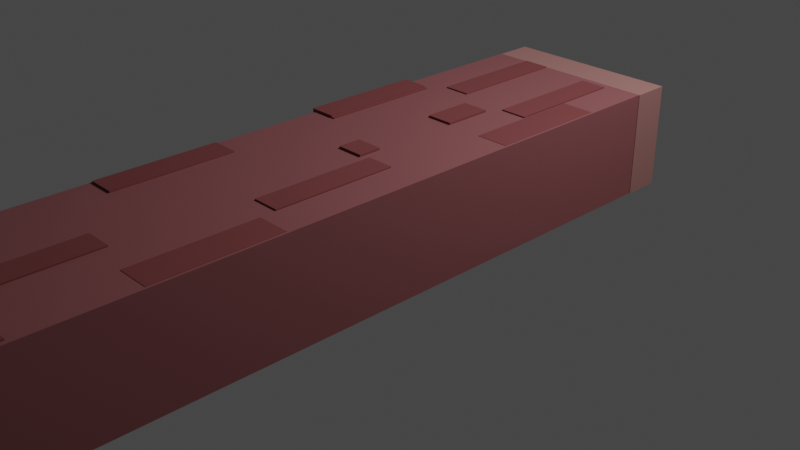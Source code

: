 # Source: trunk.blend  (saved by Blender 3.3.6; exported with 4.5.12 LTS)
import bpy
from mathutils import Matrix  # noqa: F401  (used for matrix-valued properties, if any)

bpy.ops.wm.read_factory_settings(use_empty=True)
scene = bpy.context.scene
scene.name = 'Scene'

# ---- collections
col_collection = bpy.data.collections.new('Collection'); scene.collection.children.link(col_collection)

# ---- materials (node trees are filled in below, after node groups)
mat_material_001 = bpy.data.materials.new('Material.001')
mat_material_001.use_transparent_shadow = False
mat_material = bpy.data.materials.new('Material')
mat_material.alpha_threshold = 0.0
mat_material.use_transparent_shadow = False
mat_material.roughness = 0.5
mat_material.line_color = (0.0, 0.0, 0.0, 1.0)
mat_material_003 = bpy.data.materials.new('Material.003')
mat_material_003.use_transparent_shadow = False
mat_material_004 = bpy.data.materials.new('Material.004')
mat_material_004.use_transparent_shadow = False
mat_material_015 = bpy.data.materials.new('Material.015')
mat_material_015.use_transparent_shadow = False
mat_material_014 = bpy.data.materials.new('Material.014')
mat_material_014.use_transparent_shadow = False
mat_material_006 = bpy.data.materials.new('Material.006')
mat_material_006.use_transparent_shadow = False
mat_material_013 = bpy.data.materials.new('Material.013')
mat_material_013.use_transparent_shadow = False
mat_material_018 = bpy.data.materials.new('Material.018')
mat_material_018.use_transparent_shadow = False
mat_material_016 = bpy.data.materials.new('Material.016')
mat_material_016.use_transparent_shadow = False
mat_material_017 = bpy.data.materials.new('Material.017')
mat_material_017.use_transparent_shadow = False
mat_material_005 = bpy.data.materials.new('Material.005')
mat_material_005.use_transparent_shadow = False
mat_material_011 = bpy.data.materials.new('Material.011')
mat_material_011.use_transparent_shadow = False
mat_material_009 = bpy.data.materials.new('Material.009')
mat_material_009.use_transparent_shadow = False
mat_material_008 = bpy.data.materials.new('Material.008')
mat_material_008.use_transparent_shadow = False
mat_material_007 = bpy.data.materials.new('Material.007')
mat_material_007.use_transparent_shadow = False
mat_material_010 = bpy.data.materials.new('Material.010')
mat_material_010.use_transparent_shadow = False
mat_material_012 = bpy.data.materials.new('Material.012')
mat_material_012.use_transparent_shadow = False

# ---- material node trees
mat_material_001.use_nodes = True; mat_material_001.node_tree.nodes.clear()
_N = mat_material_001.node_tree.nodes; _L = mat_material_001.node_tree.links
n0 = _N.new('ShaderNodeBsdfPrincipled'); n0.name = 'Principled BSDF'; n0.location = (10, 300)
n0.distribution = 'GGX'
n0.subsurface_method = 'RANDOM_WALK_SKIN'
n0.inputs[0].default_value = (0.2086, 0.06848, 0.07227, 1.0)
n0.inputs[3].default_value = 1.45
n0.inputs[27].default_value = (0.0, 0.0, 0.0, 1.0)
n0.inputs[28].default_value = 1.0
n1 = _N.new('ShaderNodeOutputMaterial'); n1.name = 'Material Output'; n1.location = (300, 300)
_L.new(n0.outputs[0], n1.inputs[0])
n1.is_active_output = True
mat_material.use_nodes = True; mat_material.node_tree.nodes.clear()
_N = mat_material.node_tree.nodes; _L = mat_material.node_tree.links
n0 = _N.new('ShaderNodeOutputMaterial'); n0.name = 'Material Output'; n0.location = (300, 300)
n1 = _N.new('ShaderNodeBsdfPrincipled'); n1.name = 'Principled BSDF'; n1.location = (10, 300)
n1.distribution = 'GGX'
n1.subsurface_method = 'RANDOM_WALK_SKIN'
n1.inputs[0].default_value = (0.2874, 0.1329, 0.1221, 1.0)
n1.inputs[3].default_value = 1.45
n1.inputs[27].default_value = (0.0, 0.0, 0.0, 1.0)
n1.inputs[28].default_value = 1.0
_L.new(n1.outputs[0], n0.inputs[0])
n0.is_active_output = True
mat_material_003.use_nodes = True; mat_material_003.node_tree.nodes.clear()
_N = mat_material_003.node_tree.nodes; _L = mat_material_003.node_tree.links
n0 = _N.new('ShaderNodeBsdfPrincipled'); n0.name = 'Principled BSDF'; n0.location = (10, 300)
n0.distribution = 'GGX'
n0.subsurface_method = 'RANDOM_WALK_SKIN'
n0.inputs[0].default_value = (0.162, 0.03955, 0.04092, 1.0)
n0.inputs[3].default_value = 1.45
n0.inputs[27].default_value = (0.0, 0.0, 0.0, 1.0)
n0.inputs[28].default_value = 1.0
n1 = _N.new('ShaderNodeOutputMaterial'); n1.name = 'Material Output'; n1.location = (300, 300)
_L.new(n0.outputs[0], n1.inputs[0])
n1.is_active_output = True
mat_material_004.use_nodes = True; mat_material_004.node_tree.nodes.clear()
_N = mat_material_004.node_tree.nodes; _L = mat_material_004.node_tree.links
n0 = _N.new('ShaderNodeBsdfPrincipled'); n0.name = 'Principled BSDF'; n0.location = (10, 300)
n0.distribution = 'GGX'
n0.subsurface_method = 'RANDOM_WALK_SKIN'
n0.inputs[0].default_value = (0.162, 0.03955, 0.04092, 1.0)
n0.inputs[3].default_value = 1.45
n0.inputs[27].default_value = (0.0, 0.0, 0.0, 1.0)
n0.inputs[28].default_value = 1.0
n1 = _N.new('ShaderNodeOutputMaterial'); n1.name = 'Material Output'; n1.location = (300, 300)
_L.new(n0.outputs[0], n1.inputs[0])
n1.is_active_output = True
mat_material_015.use_nodes = True; mat_material_015.node_tree.nodes.clear()
_N = mat_material_015.node_tree.nodes; _L = mat_material_015.node_tree.links
n0 = _N.new('ShaderNodeBsdfPrincipled'); n0.name = 'Principled BSDF'; n0.location = (10, 300)
n0.distribution = 'GGX'
n0.subsurface_method = 'RANDOM_WALK_SKIN'
n0.inputs[0].default_value = (0.162, 0.03955, 0.04092, 1.0)
n0.inputs[3].default_value = 1.45
n0.inputs[27].default_value = (0.0, 0.0, 0.0, 1.0)
n0.inputs[28].default_value = 1.0
n1 = _N.new('ShaderNodeOutputMaterial'); n1.name = 'Material Output'; n1.location = (300, 300)
_L.new(n0.outputs[0], n1.inputs[0])
n1.is_active_output = True
mat_material_014.use_nodes = True; mat_material_014.node_tree.nodes.clear()
_N = mat_material_014.node_tree.nodes; _L = mat_material_014.node_tree.links
n0 = _N.new('ShaderNodeBsdfPrincipled'); n0.name = 'Principled BSDF'; n0.location = (10, 300)
n0.distribution = 'GGX'
n0.subsurface_method = 'RANDOM_WALK_SKIN'
n0.inputs[0].default_value = (0.162, 0.03955, 0.04092, 1.0)
n0.inputs[3].default_value = 1.45
n0.inputs[27].default_value = (0.0, 0.0, 0.0, 1.0)
n0.inputs[28].default_value = 1.0
n1 = _N.new('ShaderNodeOutputMaterial'); n1.name = 'Material Output'; n1.location = (300, 300)
_L.new(n0.outputs[0], n1.inputs[0])
n1.is_active_output = True
mat_material_006.use_nodes = True; mat_material_006.node_tree.nodes.clear()
_N = mat_material_006.node_tree.nodes; _L = mat_material_006.node_tree.links
n0 = _N.new('ShaderNodeBsdfPrincipled'); n0.name = 'Principled BSDF'; n0.location = (10, 300)
n0.distribution = 'GGX'
n0.subsurface_method = 'RANDOM_WALK_SKIN'
n0.inputs[0].default_value = (0.162, 0.03955, 0.04092, 1.0)
n0.inputs[3].default_value = 1.45
n0.inputs[27].default_value = (0.0, 0.0, 0.0, 1.0)
n0.inputs[28].default_value = 1.0
n1 = _N.new('ShaderNodeOutputMaterial'); n1.name = 'Material Output'; n1.location = (300, 300)
_L.new(n0.outputs[0], n1.inputs[0])
n1.is_active_output = True
mat_material_013.use_nodes = True; mat_material_013.node_tree.nodes.clear()
_N = mat_material_013.node_tree.nodes; _L = mat_material_013.node_tree.links
n0 = _N.new('ShaderNodeBsdfPrincipled'); n0.name = 'Principled BSDF'; n0.location = (10, 300)
n0.distribution = 'GGX'
n0.subsurface_method = 'RANDOM_WALK_SKIN'
n0.inputs[0].default_value = (0.162, 0.03955, 0.04092, 1.0)
n0.inputs[3].default_value = 1.45
n0.inputs[27].default_value = (0.0, 0.0, 0.0, 1.0)
n0.inputs[28].default_value = 1.0
n1 = _N.new('ShaderNodeOutputMaterial'); n1.name = 'Material Output'; n1.location = (300, 300)
_L.new(n0.outputs[0], n1.inputs[0])
n1.is_active_output = True
mat_material_018.use_nodes = True; mat_material_018.node_tree.nodes.clear()
_N = mat_material_018.node_tree.nodes; _L = mat_material_018.node_tree.links
n0 = _N.new('ShaderNodeBsdfPrincipled'); n0.name = 'Principled BSDF'; n0.location = (10, 300)
n0.distribution = 'GGX'
n0.subsurface_method = 'RANDOM_WALK_SKIN'
n0.inputs[0].default_value = (0.162, 0.03955, 0.04092, 1.0)
n0.inputs[3].default_value = 1.45
n0.inputs[27].default_value = (0.0, 0.0, 0.0, 1.0)
n0.inputs[28].default_value = 1.0
n1 = _N.new('ShaderNodeOutputMaterial'); n1.name = 'Material Output'; n1.location = (300, 300)
_L.new(n0.outputs[0], n1.inputs[0])
n1.is_active_output = True
mat_material_016.use_nodes = True; mat_material_016.node_tree.nodes.clear()
_N = mat_material_016.node_tree.nodes; _L = mat_material_016.node_tree.links
n0 = _N.new('ShaderNodeBsdfPrincipled'); n0.name = 'Principled BSDF'; n0.location = (10, 300)
n0.distribution = 'GGX'
n0.subsurface_method = 'RANDOM_WALK_SKIN'
n0.inputs[0].default_value = (0.162, 0.03955, 0.04092, 1.0)
n0.inputs[3].default_value = 1.45
n0.inputs[27].default_value = (0.0, 0.0, 0.0, 1.0)
n0.inputs[28].default_value = 1.0
n1 = _N.new('ShaderNodeOutputMaterial'); n1.name = 'Material Output'; n1.location = (300, 300)
_L.new(n0.outputs[0], n1.inputs[0])
n1.is_active_output = True
mat_material_017.use_nodes = True; mat_material_017.node_tree.nodes.clear()
_N = mat_material_017.node_tree.nodes; _L = mat_material_017.node_tree.links
n0 = _N.new('ShaderNodeBsdfPrincipled'); n0.name = 'Principled BSDF'; n0.location = (10, 300)
n0.distribution = 'GGX'
n0.subsurface_method = 'RANDOM_WALK_SKIN'
n0.inputs[0].default_value = (0.162, 0.03955, 0.04092, 1.0)
n0.inputs[3].default_value = 1.45
n0.inputs[27].default_value = (0.0, 0.0, 0.0, 1.0)
n0.inputs[28].default_value = 1.0
n1 = _N.new('ShaderNodeOutputMaterial'); n1.name = 'Material Output'; n1.location = (300, 300)
_L.new(n0.outputs[0], n1.inputs[0])
n1.is_active_output = True
mat_material_005.use_nodes = True; mat_material_005.node_tree.nodes.clear()
_N = mat_material_005.node_tree.nodes; _L = mat_material_005.node_tree.links
n0 = _N.new('ShaderNodeBsdfPrincipled'); n0.name = 'Principled BSDF'; n0.location = (10, 300)
n0.distribution = 'GGX'
n0.subsurface_method = 'RANDOM_WALK_SKIN'
n0.inputs[0].default_value = (0.162, 0.03955, 0.04092, 1.0)
n0.inputs[3].default_value = 1.45
n0.inputs[27].default_value = (0.0, 0.0, 0.0, 1.0)
n0.inputs[28].default_value = 1.0
n1 = _N.new('ShaderNodeOutputMaterial'); n1.name = 'Material Output'; n1.location = (300, 300)
_L.new(n0.outputs[0], n1.inputs[0])
n1.is_active_output = True
mat_material_011.use_nodes = True; mat_material_011.node_tree.nodes.clear()
_N = mat_material_011.node_tree.nodes; _L = mat_material_011.node_tree.links
n0 = _N.new('ShaderNodeBsdfPrincipled'); n0.name = 'Principled BSDF'; n0.location = (10, 300)
n0.distribution = 'GGX'
n0.subsurface_method = 'RANDOM_WALK_SKIN'
n0.inputs[0].default_value = (0.162, 0.03955, 0.04092, 1.0)
n0.inputs[3].default_value = 1.45
n0.inputs[27].default_value = (0.0, 0.0, 0.0, 1.0)
n0.inputs[28].default_value = 1.0
n1 = _N.new('ShaderNodeOutputMaterial'); n1.name = 'Material Output'; n1.location = (300, 300)
_L.new(n0.outputs[0], n1.inputs[0])
n1.is_active_output = True
mat_material_009.use_nodes = True; mat_material_009.node_tree.nodes.clear()
_N = mat_material_009.node_tree.nodes; _L = mat_material_009.node_tree.links
n0 = _N.new('ShaderNodeBsdfPrincipled'); n0.name = 'Principled BSDF'; n0.location = (10, 300)
n0.distribution = 'GGX'
n0.subsurface_method = 'RANDOM_WALK_SKIN'
n0.inputs[0].default_value = (0.162, 0.03955, 0.04092, 1.0)
n0.inputs[3].default_value = 1.45
n0.inputs[27].default_value = (0.0, 0.0, 0.0, 1.0)
n0.inputs[28].default_value = 1.0
n1 = _N.new('ShaderNodeOutputMaterial'); n1.name = 'Material Output'; n1.location = (300, 300)
_L.new(n0.outputs[0], n1.inputs[0])
n1.is_active_output = True
mat_material_008.use_nodes = True; mat_material_008.node_tree.nodes.clear()
_N = mat_material_008.node_tree.nodes; _L = mat_material_008.node_tree.links
n0 = _N.new('ShaderNodeBsdfPrincipled'); n0.name = 'Principled BSDF'; n0.location = (10, 300)
n0.distribution = 'GGX'
n0.subsurface_method = 'RANDOM_WALK_SKIN'
n0.inputs[0].default_value = (0.162, 0.03955, 0.04092, 1.0)
n0.inputs[3].default_value = 1.45
n0.inputs[27].default_value = (0.0, 0.0, 0.0, 1.0)
n0.inputs[28].default_value = 1.0
n1 = _N.new('ShaderNodeOutputMaterial'); n1.name = 'Material Output'; n1.location = (300, 300)
_L.new(n0.outputs[0], n1.inputs[0])
n1.is_active_output = True
mat_material_007.use_nodes = True; mat_material_007.node_tree.nodes.clear()
_N = mat_material_007.node_tree.nodes; _L = mat_material_007.node_tree.links
n0 = _N.new('ShaderNodeBsdfPrincipled'); n0.name = 'Principled BSDF'; n0.location = (10, 300)
n0.distribution = 'GGX'
n0.subsurface_method = 'RANDOM_WALK_SKIN'
n0.inputs[0].default_value = (0.162, 0.03955, 0.04092, 1.0)
n0.inputs[3].default_value = 1.45
n0.inputs[27].default_value = (0.0, 0.0, 0.0, 1.0)
n0.inputs[28].default_value = 1.0
n1 = _N.new('ShaderNodeOutputMaterial'); n1.name = 'Material Output'; n1.location = (300, 300)
_L.new(n0.outputs[0], n1.inputs[0])
n1.is_active_output = True
mat_material_010.use_nodes = True; mat_material_010.node_tree.nodes.clear()
_N = mat_material_010.node_tree.nodes; _L = mat_material_010.node_tree.links
n0 = _N.new('ShaderNodeBsdfPrincipled'); n0.name = 'Principled BSDF'; n0.location = (10, 300)
n0.distribution = 'GGX'
n0.subsurface_method = 'RANDOM_WALK_SKIN'
n0.inputs[0].default_value = (0.162, 0.03955, 0.04092, 1.0)
n0.inputs[3].default_value = 1.45
n0.inputs[27].default_value = (0.0, 0.0, 0.0, 1.0)
n0.inputs[28].default_value = 1.0
n1 = _N.new('ShaderNodeOutputMaterial'); n1.name = 'Material Output'; n1.location = (300, 300)
_L.new(n0.outputs[0], n1.inputs[0])
n1.is_active_output = True
mat_material_012.use_nodes = True; mat_material_012.node_tree.nodes.clear()
_N = mat_material_012.node_tree.nodes; _L = mat_material_012.node_tree.links
n0 = _N.new('ShaderNodeBsdfPrincipled'); n0.name = 'Principled BSDF'; n0.location = (10, 300)
n0.distribution = 'GGX'
n0.subsurface_method = 'RANDOM_WALK_SKIN'
n0.inputs[0].default_value = (0.162, 0.03955, 0.04092, 1.0)
n0.inputs[3].default_value = 1.45
n0.inputs[27].default_value = (0.0, 0.0, 0.0, 1.0)
n0.inputs[28].default_value = 1.0
n1 = _N.new('ShaderNodeOutputMaterial'); n1.name = 'Material Output'; n1.location = (300, 300)
_L.new(n0.outputs[0], n1.inputs[0])
n1.is_active_output = True

# ---- world
world_world = bpy.data.worlds.new('World'); scene.world = world_world
world_world.use_nodes = True; world_world.node_tree.nodes.clear()
_N = world_world.node_tree.nodes; _L = world_world.node_tree.links
n0 = _N.new('ShaderNodeOutputWorld'); n0.name = 'World Output'; n0.location = (300, 300)
n1 = _N.new('ShaderNodeBackground'); n1.name = 'Background'; n1.location = (10, 300)
n1.inputs[0].default_value = (0.05088, 0.05088, 0.05088, 1.0)
_L.new(n1.outputs[0], n0.inputs[0])
n0.is_active_output = True
world_world.color = (0.05088, 0.05088, 0.05088)
world_world.use_sun_shadow = False
world_world.sun_shadow_jitter_overblur = 0.0

# ---- cameras
cam_camera = bpy.data.cameras.new('Camera')
cam_camera.clip_end = 100.0
cam_camera.ortho_scale = 7.314

# ---- lights
light_light = bpy.data.lights.new('Light', 'POINT')
light_light.transmission_factor = 0.0
light_light.energy = 1000.0
light_light.shadow_soft_size = 0.1
light_light.shadow_maximum_resolution = 0.006
light_light.use_absolute_resolution = True

# ---- meshes
me_cube = bpy.data.meshes.new('Cube')
me_cube.from_pydata([(1.0, 1.0, 1.0), (1.0, 1.0, -1.0), (1.0, -1.0, 1.0), (1.0, -1.0, -1.0), (-1.0, 1.0, 1.0), (-1.0, 1.0, -1.0), (-1.0, -1.0, 1.0), (-1.0, -1.0, -1.0), (-0.5763, -1.0, -1.0), (0.3714, -1.0, -1.0), (0.6209, -1.0, -1.0), (0.6038, 1.0, -1.0), (-0.4801, 1.0, -1.0), (0.4149, -0.6257, -1.0), (0.5576, -1.0, 0.3023), (-0.4252, -1.0, 0.2757)], [(8, 9), (9, 10), (13, 10), (11, 13), (12, 13), (13, 9), (9, 14), (14, 15), (15, 8)], [(0, 4, 6, 2), (7, 6, 4, 5), (5, 12, 8, 7), (1, 0, 2, 3), (5, 4, 0, 1, 11, 12), (10, 11, 1, 3)])
_uv = me_cube.uv_layers.new(name='UVMap')
_uv.uv.foreach_set('vector', [0.625, 0.5, 0.875, 0.5, 0.875, 0.75, 0.625, 0.75, 0.375, 0.0, 0.625, 0.0, 0.625, 0.25, 0.375, 0.25, 0.125, 0.5, 0.19, 0.5, 0.178, 0.75, 0.125, 0.75, 0.375, 0.5, 0.625, 0.5, 0.625, 0.75, 0.375, 0.75, 0.375, 0.25, 0.625, 0.25, 0.625, 0.5, 0.375, 0.5, 0.375, 0.4505, 0.375, 0.315, 0.3276, 0.75, 0.3255, 0.5, 0.375, 0.5, 0.375, 0.75])
me_cube.materials.append(mat_material_001)
me_cube.use_mirror_vertex_groups = False
me_cube.update()
me_cube_001 = bpy.data.meshes.new('Cube.001')
me_cube_001.from_pydata([(1.0, 1.0, 1.0), (1.0, 1.0, -1.0), (1.0, -1.0, 1.0), (1.0, -1.0, -1.0), (-1.0, 1.0, 1.0), (-1.0, 1.0, -1.0), (-1.0, -1.0, 1.0), (-1.0, -1.0, -1.0)], [], [(0, 4, 6, 2), (3, 2, 6, 7), (7, 6, 4, 5), (5, 1, 3, 7), (1, 0, 2, 3), (5, 4, 0, 1)])
_uv = me_cube_001.uv_layers.new(name='UVMap')
_uv.uv.foreach_set('vector', [0.625, 0.5, 0.875, 0.5, 0.875, 0.75, 0.625, 0.75, 0.375, 0.75, 0.625, 0.75, 0.625, 1.0, 0.375, 1.0, 0.375, 0.0, 0.625, 0.0, 0.625, 0.25, 0.375, 0.25, 0.125, 0.5, 0.375, 0.5, 0.375, 0.75, 0.125, 0.75, 0.375, 0.5, 0.625, 0.5, 0.625, 0.75, 0.375, 0.75, 0.375, 0.25, 0.625, 0.25, 0.625, 0.5, 0.375, 0.5])
me_cube_001.materials.append(mat_material)
me_cube_001.use_mirror_vertex_groups = False
me_cube_001.update()
me_cube_002 = bpy.data.meshes.new('Cube.002')
me_cube_002.from_pydata([(1.0, 1.0, 1.0), (1.0, 1.0, -1.0), (1.0, -1.0, 1.0), (1.0, -1.0, -1.0), (-1.0, 1.0, 1.0), (-1.0, 1.0, -1.0), (-1.0, -1.0, 1.0), (-1.0, -1.0, -1.0), (-0.5127, -1.0, -1.0), (0.5657, -1.0, -1.0), (0.5749, 1.0, -1.0), (-0.4983, 1.0, -1.0), (-0.5146, -1.0, 0.1939), (0.5977, -1.0, 0.2667)], [(8, 9), (10, 11)], [(0, 4, 6, 2), (3, 2, 6, 7, 8, 12, 13, 9), (7, 6, 4, 5), (5, 11, 8, 7), (1, 0, 2, 3), (9, 10, 1, 3)])
_uv = me_cube_002.uv_layers.new(name='UVMap')
_uv.uv.foreach_set('vector', [0.625, 0.5, 0.875, 0.5, 0.875, 0.75, 0.625, 0.75, 0.375, 0.75, 0.625, 0.75, 0.625, 1.0, 0.375, 1.0, 0.375, 0.9391, 0.5242, 0.9393, 0.5333, 0.8003, 0.375, 0.8043, 0.375, 0.0, 0.625, 0.0, 0.625, 0.25, 0.375, 0.25, 0.125, 0.5, 0.1877, 0.5, 0.1859, 0.75, 0.125, 0.75, 0.375, 0.5, 0.625, 0.5, 0.625, 0.75, 0.375, 0.75, 0.3207, 0.75, 0.3219, 0.5, 0.375, 0.5, 0.375, 0.75])
me_cube_002.materials.append(mat_material)
me_cube_002.use_mirror_vertex_groups = False
me_cube_002.update()
me_cube_003 = bpy.data.meshes.new('Cube.003')
me_cube_003.from_pydata([(-0.5835, -0.5304, -0.2415), (-0.5835, -0.5304, 0.2415), (-0.5835, 0.5304, -0.2415), (-0.5835, 0.5304, 0.2415), (0.5835, -0.5304, -0.2415), (0.5835, -0.5304, 0.2415), (0.5835, 0.5304, -0.2415), (0.5835, 0.5304, 0.2415)], [], [(0, 1, 3, 2), (2, 3, 7, 6), (6, 7, 5, 4), (4, 5, 1, 0), (2, 6, 4, 0), (7, 3, 1, 5)])
_uv = me_cube_003.uv_layers.new(name='UVMap')
_uv.uv.foreach_set('vector', [0.375, 0.0, 0.625, 0.0, 0.625, 0.25, 0.375, 0.25, 0.375, 0.25, 0.625, 0.25, 0.625, 0.5, 0.375, 0.5, 0.375, 0.5, 0.625, 0.5, 0.625, 0.75, 0.375, 0.75, 0.375, 0.75, 0.625, 0.75, 0.625, 1.0, 0.375, 1.0, 0.125, 0.5, 0.375, 0.5, 0.375, 0.75, 0.125, 0.75, 0.625, 0.5, 0.875, 0.5, 0.875, 0.75, 0.625, 0.75])
me_cube_003.materials.append(mat_material_003)
me_cube_003.update()
me_cube_004 = bpy.data.meshes.new('Cube.004')
me_cube_004.from_pydata([(-0.5835, -0.5304, -0.2415), (-0.5835, -0.5304, 0.2415), (-0.5835, 0.5304, -0.2415), (-0.5835, 0.5304, 0.2415), (0.5835, -0.5304, -0.2415), (0.5835, -0.5304, 0.2415), (0.5835, 0.5304, -0.2415), (0.5835, 0.5304, 0.2415)], [], [(0, 1, 3, 2), (2, 3, 7, 6), (6, 7, 5, 4), (4, 5, 1, 0), (2, 6, 4, 0), (7, 3, 1, 5)])
_uv = me_cube_004.uv_layers.new(name='UVMap')
_uv.uv.foreach_set('vector', [0.375, 0.0, 0.625, 0.0, 0.625, 0.25, 0.375, 0.25, 0.375, 0.25, 0.625, 0.25, 0.625, 0.5, 0.375, 0.5, 0.375, 0.5, 0.625, 0.5, 0.625, 0.75, 0.375, 0.75, 0.375, 0.75, 0.625, 0.75, 0.625, 1.0, 0.375, 1.0, 0.125, 0.5, 0.375, 0.5, 0.375, 0.75, 0.125, 0.75, 0.625, 0.5, 0.875, 0.5, 0.875, 0.75, 0.625, 0.75])
me_cube_004.materials.append(mat_material_004)
me_cube_004.update()
me_cube_005 = bpy.data.meshes.new('Cube.005')
me_cube_005.from_pydata([(-0.5835, -0.5304, -0.2415), (-0.5835, -0.5304, 0.2415), (-0.5835, 0.5304, -0.2415), (-0.5835, 0.5304, 0.2415), (0.5835, -0.5304, -0.2415), (0.5835, -0.5304, 0.2415), (0.5835, 0.5304, -0.2415), (0.5835, 0.5304, 0.2415)], [], [(0, 1, 3, 2), (2, 3, 7, 6), (6, 7, 5, 4), (4, 5, 1, 0), (2, 6, 4, 0), (7, 3, 1, 5)])
_uv = me_cube_005.uv_layers.new(name='UVMap')
_uv.uv.foreach_set('vector', [0.375, 0.0, 0.625, 0.0, 0.625, 0.25, 0.375, 0.25, 0.375, 0.25, 0.625, 0.25, 0.625, 0.5, 0.375, 0.5, 0.375, 0.5, 0.625, 0.5, 0.625, 0.75, 0.375, 0.75, 0.375, 0.75, 0.625, 0.75, 0.625, 1.0, 0.375, 1.0, 0.125, 0.5, 0.375, 0.5, 0.375, 0.75, 0.125, 0.75, 0.625, 0.5, 0.875, 0.5, 0.875, 0.75, 0.625, 0.75])
me_cube_005.materials.append(mat_material_015)
me_cube_005.update()
me_cube_006 = bpy.data.meshes.new('Cube.006')
me_cube_006.from_pydata([(-0.5835, -0.5304, -0.2415), (-0.5835, -0.5304, 0.2415), (-0.5835, 0.5304, -0.2415), (-0.5835, 0.5304, 0.2415), (0.5835, -0.5304, -0.2415), (0.5835, -0.5304, 0.2415), (0.5835, 0.5304, -0.2415), (0.5835, 0.5304, 0.2415)], [], [(0, 1, 3, 2), (2, 3, 7, 6), (6, 7, 5, 4), (4, 5, 1, 0), (2, 6, 4, 0), (7, 3, 1, 5)])
_uv = me_cube_006.uv_layers.new(name='UVMap')
_uv.uv.foreach_set('vector', [0.375, 0.0, 0.625, 0.0, 0.625, 0.25, 0.375, 0.25, 0.375, 0.25, 0.625, 0.25, 0.625, 0.5, 0.375, 0.5, 0.375, 0.5, 0.625, 0.5, 0.625, 0.75, 0.375, 0.75, 0.375, 0.75, 0.625, 0.75, 0.625, 1.0, 0.375, 1.0, 0.125, 0.5, 0.375, 0.5, 0.375, 0.75, 0.125, 0.75, 0.625, 0.5, 0.875, 0.5, 0.875, 0.75, 0.625, 0.75])
me_cube_006.materials.append(mat_material_014)
me_cube_006.update()
me_cube_007 = bpy.data.meshes.new('Cube.007')
me_cube_007.from_pydata([(-0.5835, -0.5304, -0.2415), (-0.5835, -0.5304, 0.2415), (-0.5835, 0.5304, -0.2415), (-0.5835, 0.5304, 0.2415), (0.5835, -0.5304, -0.2415), (0.5835, -0.5304, 0.2415), (0.5835, 0.5304, -0.2415), (0.5835, 0.5304, 0.2415)], [], [(0, 1, 3, 2), (2, 3, 7, 6), (6, 7, 5, 4), (4, 5, 1, 0), (2, 6, 4, 0), (7, 3, 1, 5)])
_uv = me_cube_007.uv_layers.new(name='UVMap')
_uv.uv.foreach_set('vector', [0.375, 0.0, 0.625, 0.0, 0.625, 0.25, 0.375, 0.25, 0.375, 0.25, 0.625, 0.25, 0.625, 0.5, 0.375, 0.5, 0.375, 0.5, 0.625, 0.5, 0.625, 0.75, 0.375, 0.75, 0.375, 0.75, 0.625, 0.75, 0.625, 1.0, 0.375, 1.0, 0.125, 0.5, 0.375, 0.5, 0.375, 0.75, 0.125, 0.75, 0.625, 0.5, 0.875, 0.5, 0.875, 0.75, 0.625, 0.75])
me_cube_007.materials.append(mat_material_006)
me_cube_007.update()
me_cube_008 = bpy.data.meshes.new('Cube.008')
me_cube_008.from_pydata([(-0.5835, -0.5304, -0.2415), (-0.5835, -0.5304, 0.2415), (-0.5835, 0.5304, -0.2415), (-0.5835, 0.5304, 0.2415), (0.5835, -0.5304, -0.2415), (0.5835, -0.5304, 0.2415), (0.5835, 0.5304, -0.2415), (0.5835, 0.5304, 0.2415)], [], [(0, 1, 3, 2), (2, 3, 7, 6), (6, 7, 5, 4), (4, 5, 1, 0), (2, 6, 4, 0), (7, 3, 1, 5)])
_uv = me_cube_008.uv_layers.new(name='UVMap')
_uv.uv.foreach_set('vector', [0.375, 0.0, 0.625, 0.0, 0.625, 0.25, 0.375, 0.25, 0.375, 0.25, 0.625, 0.25, 0.625, 0.5, 0.375, 0.5, 0.375, 0.5, 0.625, 0.5, 0.625, 0.75, 0.375, 0.75, 0.375, 0.75, 0.625, 0.75, 0.625, 1.0, 0.375, 1.0, 0.125, 0.5, 0.375, 0.5, 0.375, 0.75, 0.125, 0.75, 0.625, 0.5, 0.875, 0.5, 0.875, 0.75, 0.625, 0.75])
me_cube_008.materials.append(mat_material_013)
me_cube_008.update()
me_cube_009 = bpy.data.meshes.new('Cube.009')
me_cube_009.from_pydata([(-0.5835, -0.5304, -0.2415), (-0.5835, -0.5304, 0.2415), (-0.5835, 0.5304, -0.2415), (-0.5835, 0.5304, 0.2415), (0.5835, -0.5304, -0.2415), (0.5835, -0.5304, 0.2415), (0.5835, 0.5304, -0.2415), (0.5835, 0.5304, 0.2415)], [], [(0, 1, 3, 2), (2, 3, 7, 6), (6, 7, 5, 4), (4, 5, 1, 0), (2, 6, 4, 0), (7, 3, 1, 5)])
_uv = me_cube_009.uv_layers.new(name='UVMap')
_uv.uv.foreach_set('vector', [0.375, 0.0, 0.625, 0.0, 0.625, 0.25, 0.375, 0.25, 0.375, 0.25, 0.625, 0.25, 0.625, 0.5, 0.375, 0.5, 0.375, 0.5, 0.625, 0.5, 0.625, 0.75, 0.375, 0.75, 0.375, 0.75, 0.625, 0.75, 0.625, 1.0, 0.375, 1.0, 0.125, 0.5, 0.375, 0.5, 0.375, 0.75, 0.125, 0.75, 0.625, 0.5, 0.875, 0.5, 0.875, 0.75, 0.625, 0.75])
me_cube_009.materials.append(mat_material_018)
me_cube_009.update()
me_cube_010 = bpy.data.meshes.new('Cube.010')
me_cube_010.from_pydata([(-0.5835, -0.5304, -0.2415), (-0.5835, -0.5304, 0.2415), (-0.5835, 0.5304, -0.2415), (-0.5835, 0.5304, 0.2415), (0.5835, -0.5304, -0.2415), (0.5835, -0.5304, 0.2415), (0.5835, 0.5304, -0.2415), (0.5835, 0.5304, 0.2415)], [], [(0, 1, 3, 2), (2, 3, 7, 6), (6, 7, 5, 4), (4, 5, 1, 0), (2, 6, 4, 0), (7, 3, 1, 5)])
_uv = me_cube_010.uv_layers.new(name='UVMap')
_uv.uv.foreach_set('vector', [0.375, 0.0, 0.625, 0.0, 0.625, 0.25, 0.375, 0.25, 0.375, 0.25, 0.625, 0.25, 0.625, 0.5, 0.375, 0.5, 0.375, 0.5, 0.625, 0.5, 0.625, 0.75, 0.375, 0.75, 0.375, 0.75, 0.625, 0.75, 0.625, 1.0, 0.375, 1.0, 0.125, 0.5, 0.375, 0.5, 0.375, 0.75, 0.125, 0.75, 0.625, 0.5, 0.875, 0.5, 0.875, 0.75, 0.625, 0.75])
me_cube_010.materials.append(mat_material_016)
me_cube_010.update()
me_cube_011 = bpy.data.meshes.new('Cube.011')
me_cube_011.from_pydata([(-0.5835, -0.5304, -0.2415), (-0.5835, -0.5304, 0.2415), (-0.5835, 0.5304, -0.2415), (-0.5835, 0.5304, 0.2415), (0.5835, -0.5304, -0.2415), (0.5835, -0.5304, 0.2415), (0.5835, 0.5304, -0.2415), (0.5835, 0.5304, 0.2415)], [], [(0, 1, 3, 2), (2, 3, 7, 6), (6, 7, 5, 4), (4, 5, 1, 0), (2, 6, 4, 0), (7, 3, 1, 5)])
_uv = me_cube_011.uv_layers.new(name='UVMap')
_uv.uv.foreach_set('vector', [0.375, 0.0, 0.625, 0.0, 0.625, 0.25, 0.375, 0.25, 0.375, 0.25, 0.625, 0.25, 0.625, 0.5, 0.375, 0.5, 0.375, 0.5, 0.625, 0.5, 0.625, 0.75, 0.375, 0.75, 0.375, 0.75, 0.625, 0.75, 0.625, 1.0, 0.375, 1.0, 0.125, 0.5, 0.375, 0.5, 0.375, 0.75, 0.125, 0.75, 0.625, 0.5, 0.875, 0.5, 0.875, 0.75, 0.625, 0.75])
me_cube_011.materials.append(mat_material_017)
me_cube_011.update()
me_cube_012 = bpy.data.meshes.new('Cube.012')
me_cube_012.from_pydata([(-0.5835, -0.5304, -0.2415), (-0.5835, -0.5304, 0.2415), (-0.5835, 0.5304, -0.2415), (-0.5835, 0.5304, 0.2415), (0.5835, -0.5304, -0.2415), (0.5835, -0.5304, 0.2415), (0.5835, 0.5304, -0.2415), (0.5835, 0.5304, 0.2415)], [], [(0, 1, 3, 2), (2, 3, 7, 6), (6, 7, 5, 4), (4, 5, 1, 0), (2, 6, 4, 0), (7, 3, 1, 5)])
_uv = me_cube_012.uv_layers.new(name='UVMap')
_uv.uv.foreach_set('vector', [0.375, 0.0, 0.625, 0.0, 0.625, 0.25, 0.375, 0.25, 0.375, 0.25, 0.625, 0.25, 0.625, 0.5, 0.375, 0.5, 0.375, 0.5, 0.625, 0.5, 0.625, 0.75, 0.375, 0.75, 0.375, 0.75, 0.625, 0.75, 0.625, 1.0, 0.375, 1.0, 0.125, 0.5, 0.375, 0.5, 0.375, 0.75, 0.125, 0.75, 0.625, 0.5, 0.875, 0.5, 0.875, 0.75, 0.625, 0.75])
me_cube_012.materials.append(mat_material_005)
me_cube_012.update()
me_cube_013 = bpy.data.meshes.new('Cube.013')
me_cube_013.from_pydata([(-0.5835, -0.5304, -0.2415), (-0.5835, -0.5304, 0.2415), (-0.5835, 0.5304, -0.2415), (-0.5835, 0.5304, 0.2415), (0.5835, -0.5304, -0.2415), (0.5835, -0.5304, 0.2415), (0.5835, 0.5304, -0.2415), (0.5835, 0.5304, 0.2415)], [], [(0, 1, 3, 2), (2, 3, 7, 6), (6, 7, 5, 4), (4, 5, 1, 0), (2, 6, 4, 0), (7, 3, 1, 5)])
_uv = me_cube_013.uv_layers.new(name='UVMap')
_uv.uv.foreach_set('vector', [0.375, 0.0, 0.625, 0.0, 0.625, 0.25, 0.375, 0.25, 0.375, 0.25, 0.625, 0.25, 0.625, 0.5, 0.375, 0.5, 0.375, 0.5, 0.625, 0.5, 0.625, 0.75, 0.375, 0.75, 0.375, 0.75, 0.625, 0.75, 0.625, 1.0, 0.375, 1.0, 0.125, 0.5, 0.375, 0.5, 0.375, 0.75, 0.125, 0.75, 0.625, 0.5, 0.875, 0.5, 0.875, 0.75, 0.625, 0.75])
me_cube_013.materials.append(mat_material_011)
me_cube_013.update()
me_cube_014 = bpy.data.meshes.new('Cube.014')
me_cube_014.from_pydata([(-0.5835, -0.5304, -0.2415), (-0.5835, -0.5304, 0.2415), (-0.5835, 0.5304, -0.2415), (-0.5835, 0.5304, 0.2415), (0.5835, -0.5304, -0.2415), (0.5835, -0.5304, 0.2415), (0.5835, 0.5304, -0.2415), (0.5835, 0.5304, 0.2415)], [], [(0, 1, 3, 2), (2, 3, 7, 6), (6, 7, 5, 4), (4, 5, 1, 0), (2, 6, 4, 0), (7, 3, 1, 5)])
_uv = me_cube_014.uv_layers.new(name='UVMap')
_uv.uv.foreach_set('vector', [0.375, 0.0, 0.625, 0.0, 0.625, 0.25, 0.375, 0.25, 0.375, 0.25, 0.625, 0.25, 0.625, 0.5, 0.375, 0.5, 0.375, 0.5, 0.625, 0.5, 0.625, 0.75, 0.375, 0.75, 0.375, 0.75, 0.625, 0.75, 0.625, 1.0, 0.375, 1.0, 0.125, 0.5, 0.375, 0.5, 0.375, 0.75, 0.125, 0.75, 0.625, 0.5, 0.875, 0.5, 0.875, 0.75, 0.625, 0.75])
me_cube_014.materials.append(mat_material_009)
me_cube_014.update()
me_cube_015 = bpy.data.meshes.new('Cube.015')
me_cube_015.from_pydata([(-0.5835, -0.5304, -0.2415), (-0.5835, -0.5304, 0.2415), (-0.5835, 0.5304, -0.2415), (-0.5835, 0.5304, 0.2415), (0.5835, -0.5304, -0.2415), (0.5835, -0.5304, 0.2415), (0.5835, 0.5304, -0.2415), (0.5835, 0.5304, 0.2415)], [], [(0, 1, 3, 2), (2, 3, 7, 6), (6, 7, 5, 4), (4, 5, 1, 0), (2, 6, 4, 0), (7, 3, 1, 5)])
_uv = me_cube_015.uv_layers.new(name='UVMap')
_uv.uv.foreach_set('vector', [0.375, 0.0, 0.625, 0.0, 0.625, 0.25, 0.375, 0.25, 0.375, 0.25, 0.625, 0.25, 0.625, 0.5, 0.375, 0.5, 0.375, 0.5, 0.625, 0.5, 0.625, 0.75, 0.375, 0.75, 0.375, 0.75, 0.625, 0.75, 0.625, 1.0, 0.375, 1.0, 0.125, 0.5, 0.375, 0.5, 0.375, 0.75, 0.125, 0.75, 0.625, 0.5, 0.875, 0.5, 0.875, 0.75, 0.625, 0.75])
me_cube_015.materials.append(mat_material_008)
me_cube_015.update()
me_cube_016 = bpy.data.meshes.new('Cube.016')
me_cube_016.from_pydata([(-0.5835, -0.5304, -0.2415), (-0.5835, -0.5304, 0.2415), (-0.5835, 0.5304, -0.2415), (-0.5835, 0.5304, 0.2415), (0.5835, -0.5304, -0.2415), (0.5835, -0.5304, 0.2415), (0.5835, 0.5304, -0.2415), (0.5835, 0.5304, 0.2415)], [], [(0, 1, 3, 2), (2, 3, 7, 6), (6, 7, 5, 4), (4, 5, 1, 0), (2, 6, 4, 0), (7, 3, 1, 5)])
_uv = me_cube_016.uv_layers.new(name='UVMap')
_uv.uv.foreach_set('vector', [0.375, 0.0, 0.625, 0.0, 0.625, 0.25, 0.375, 0.25, 0.375, 0.25, 0.625, 0.25, 0.625, 0.5, 0.375, 0.5, 0.375, 0.5, 0.625, 0.5, 0.625, 0.75, 0.375, 0.75, 0.375, 0.75, 0.625, 0.75, 0.625, 1.0, 0.375, 1.0, 0.125, 0.5, 0.375, 0.5, 0.375, 0.75, 0.125, 0.75, 0.625, 0.5, 0.875, 0.5, 0.875, 0.75, 0.625, 0.75])
me_cube_016.materials.append(mat_material_007)
me_cube_016.update()
me_cube_017 = bpy.data.meshes.new('Cube.017')
me_cube_017.from_pydata([(-0.5835, -0.5304, -0.2415), (-0.5835, -0.5304, 0.2415), (-0.5835, 0.5304, -0.2415), (-0.5835, 0.5304, 0.2415), (0.5835, -0.5304, -0.2415), (0.5835, -0.5304, 0.2415), (0.5835, 0.5304, -0.2415), (0.5835, 0.5304, 0.2415)], [], [(0, 1, 3, 2), (2, 3, 7, 6), (6, 7, 5, 4), (4, 5, 1, 0), (2, 6, 4, 0), (7, 3, 1, 5)])
_uv = me_cube_017.uv_layers.new(name='UVMap')
_uv.uv.foreach_set('vector', [0.375, 0.0, 0.625, 0.0, 0.625, 0.25, 0.375, 0.25, 0.375, 0.25, 0.625, 0.25, 0.625, 0.5, 0.375, 0.5, 0.375, 0.5, 0.625, 0.5, 0.625, 0.75, 0.375, 0.75, 0.375, 0.75, 0.625, 0.75, 0.625, 1.0, 0.375, 1.0, 0.125, 0.5, 0.375, 0.5, 0.375, 0.75, 0.125, 0.75, 0.625, 0.5, 0.875, 0.5, 0.875, 0.75, 0.625, 0.75])
me_cube_017.materials.append(mat_material_010)
me_cube_017.update()
me_cube_018 = bpy.data.meshes.new('Cube.018')
me_cube_018.from_pydata([(-0.5835, -0.5304, -0.2415), (-0.5835, -0.5304, 0.2415), (-0.5835, 0.5304, -0.2415), (-0.5835, 0.5304, 0.2415), (0.5835, -0.5304, -0.2415), (0.5835, -0.5304, 0.2415), (0.5835, 0.5304, -0.2415), (0.5835, 0.5304, 0.2415)], [], [(0, 1, 3, 2), (2, 3, 7, 6), (6, 7, 5, 4), (4, 5, 1, 0), (2, 6, 4, 0), (7, 3, 1, 5)])
_uv = me_cube_018.uv_layers.new(name='UVMap')
_uv.uv.foreach_set('vector', [0.375, 0.0, 0.625, 0.0, 0.625, 0.25, 0.375, 0.25, 0.375, 0.25, 0.625, 0.25, 0.625, 0.5, 0.375, 0.5, 0.375, 0.5, 0.625, 0.5, 0.625, 0.75, 0.375, 0.75, 0.375, 0.75, 0.625, 0.75, 0.625, 1.0, 0.375, 1.0, 0.125, 0.5, 0.375, 0.5, 0.375, 0.75, 0.125, 0.75, 0.625, 0.5, 0.875, 0.5, 0.875, 0.75, 0.625, 0.75])
me_cube_018.materials.append(mat_material_012)
me_cube_018.update()

# ---- objects
ob_cube = bpy.data.objects.new('Cube', me_cube)
ob_light = bpy.data.objects.new('Light', light_light)
ob_camera = bpy.data.objects.new('Camera', cam_camera)
ob_cube_001 = bpy.data.objects.new('Cube.001', me_cube_001)
ob_cube_002 = bpy.data.objects.new('Cube.002', me_cube_002)
ob_cube_003 = bpy.data.objects.new('Cube.003', me_cube_003)
ob_cube_004 = bpy.data.objects.new('Cube.004', me_cube_004)
ob_cube_005 = bpy.data.objects.new('Cube.005', me_cube_005)
ob_cube_006 = bpy.data.objects.new('Cube.006', me_cube_006)
ob_cube_007 = bpy.data.objects.new('Cube.007', me_cube_007)
ob_cube_008 = bpy.data.objects.new('Cube.008', me_cube_008)
ob_cube_009 = bpy.data.objects.new('Cube.009', me_cube_009)
ob_cube_010 = bpy.data.objects.new('Cube.010', me_cube_010)
ob_cube_011 = bpy.data.objects.new('Cube.011', me_cube_011)
ob_cube_012 = bpy.data.objects.new('Cube.012', me_cube_012)
ob_cube_013 = bpy.data.objects.new('Cube.013', me_cube_013)
ob_cube_014 = bpy.data.objects.new('Cube.014', me_cube_014)
ob_cube_015 = bpy.data.objects.new('Cube.015', me_cube_015)
ob_cube_016 = bpy.data.objects.new('Cube.016', me_cube_016)
ob_cube_017 = bpy.data.objects.new('Cube.017', me_cube_017)
ob_cube_018 = bpy.data.objects.new('Cube.018', me_cube_018)

# ---- transforms, parenting, visibility, modifiers, constraints
ob_cube.location = (1.279, -2.502, 1.169)
ob_cube.scale = (0.8097, 3.424, 0.4725)
ob_cube.lock_rotations_4d = False
ob_cube.empty_display_type = 'ARROWS'
ob_cube.lineart.crease_threshold = 0.0
ob_light.location = (4.076, 1.005, 5.904)
ob_light.rotation_euler = (0.6503, 0.05522, 1.866)
ob_light.lock_rotations_4d = False
ob_light.empty_display_type = 'ARROWS'
ob_light.color = (0.0, 0.0, 0.0, 0.0)
ob_light.lineart.crease_threshold = 0.0
ob_camera.location = (7.359, -6.926, 4.958)
ob_camera.rotation_euler = (1.109, 0.0, 0.8149)
ob_camera.lock_rotations_4d = False
ob_camera.empty_display_type = 'ARROWS'
ob_camera.color = (0.0, 0.0, 0.0, 0.0)
ob_camera.display_type = 'WIRE'
ob_camera.lineart.crease_threshold = 0.0
ob_cube_001.location = (1.282, 1.094, 1.167)
ob_cube_001.scale = (0.8097, 0.1699, 0.4725)
ob_cube_001.lock_rotations_4d = False
ob_cube_001.empty_display_type = 'ARROWS'
ob_cube_001.lineart.crease_threshold = 0.0
ob_cube_002.location = (1.277, -6.081, 1.17)
ob_cube_002.scale = (0.8097, 0.1699, 0.4725)
ob_cube_002.lock_rotations_4d = False
ob_cube_002.empty_display_type = 'ARROWS'
ob_cube_002.lineart.crease_threshold = 0.0
ob_cube_003.location = (1.923, -0.266, 1.59)
ob_cube_003.scale = (0.2492, 1.018, 0.2254)
ob_cube_004.location = (1.648, 0.2993, 1.63)
ob_cube_004.scale = (0.2072, 1.018, -0.0957)
ob_cube_005.location = (1.923, -3.508, 1.59)
ob_cube_005.scale = (0.2492, 1.018, 0.2254)
ob_cube_006.location = (1.648, -2.287, 1.63)
ob_cube_006.scale = (0.2072, 1.018, -0.0957)
ob_cube_007.location = (1.335, -0.5851, 1.638)
ob_cube_007.scale = (0.2072, 0.407, -0.0957)
ob_cube_008.location = (1.335, -1.678, 1.638)
ob_cube_008.scale = (0.2072, 0.1915, -0.0957)
ob_cube_009.location = (1.928, -5.267, 1.63)
ob_cube_009.scale = (0.2072, 0.6273, -0.0957)
ob_cube_010.location = (1.329, -4.48, 1.63)
ob_cube_010.scale = (0.2072, 1.018, -0.0957)
ob_cube_011.location = (1.329, -5.65, 1.63)
ob_cube_011.scale = (0.2072, 0.4547, -0.0957)
ob_cube_012.location = (0.9248, 0.3676, 1.63)
ob_cube_012.scale = (0.2072, 1.018, -0.0957)
ob_cube_013.location = (0.6031, -2.969, 1.635)
ob_cube_013.scale = (0.2072, 1.018, -0.0957)
ob_cube_014.location = (0.5827, -0.8621, 1.63)
ob_cube_014.scale = (0.2072, 1.018, -0.0957)
ob_cube_015.location = (0.5486, -1.537, 0.8307)
ob_cube_015.scale = (0.2072, 1.018, 0.4862)
ob_cube_016.location = (0.5516, -0.8618, 1.547)
ob_cube_016.scale = (0.2072, 1.018, 0.4862)
ob_cube_017.location = (0.5718, -2.963, 1.518)
ob_cube_017.scale = (0.2072, 1.018, 0.4862)
ob_cube_018.location = (0.5718, -5.374, 1.114)
ob_cube_018.scale = (0.2072, 1.018, 0.4862)

# ---- collection membership
col_collection.objects.link(ob_cube)
col_collection.objects.link(ob_light)
col_collection.objects.link(ob_camera)
col_collection.objects.link(ob_cube_001)
col_collection.objects.link(ob_cube_002)
col_collection.objects.link(ob_cube_003)
col_collection.objects.link(ob_cube_004)
col_collection.objects.link(ob_cube_005)
col_collection.objects.link(ob_cube_006)
col_collection.objects.link(ob_cube_007)
col_collection.objects.link(ob_cube_008)
col_collection.objects.link(ob_cube_009)
col_collection.objects.link(ob_cube_010)
col_collection.objects.link(ob_cube_011)
col_collection.objects.link(ob_cube_012)
col_collection.objects.link(ob_cube_013)
col_collection.objects.link(ob_cube_014)
col_collection.objects.link(ob_cube_015)
col_collection.objects.link(ob_cube_016)
col_collection.objects.link(ob_cube_017)
col_collection.objects.link(ob_cube_018)

# ---- scene / render settings (as saved in the file)
scene.camera = ob_camera
scene.frame_start = 1; scene.frame_end = 250; scene.frame_set(6)
scene.render.engine = 'BLENDER_EEVEE_NEXT'
scene.cycles.sampling_pattern = 'TABULATED_SOBOL'
scene.cycles.use_light_tree = False
scene.view_settings.view_transform = 'Filmic'
bpy.context.view_layer.update()
